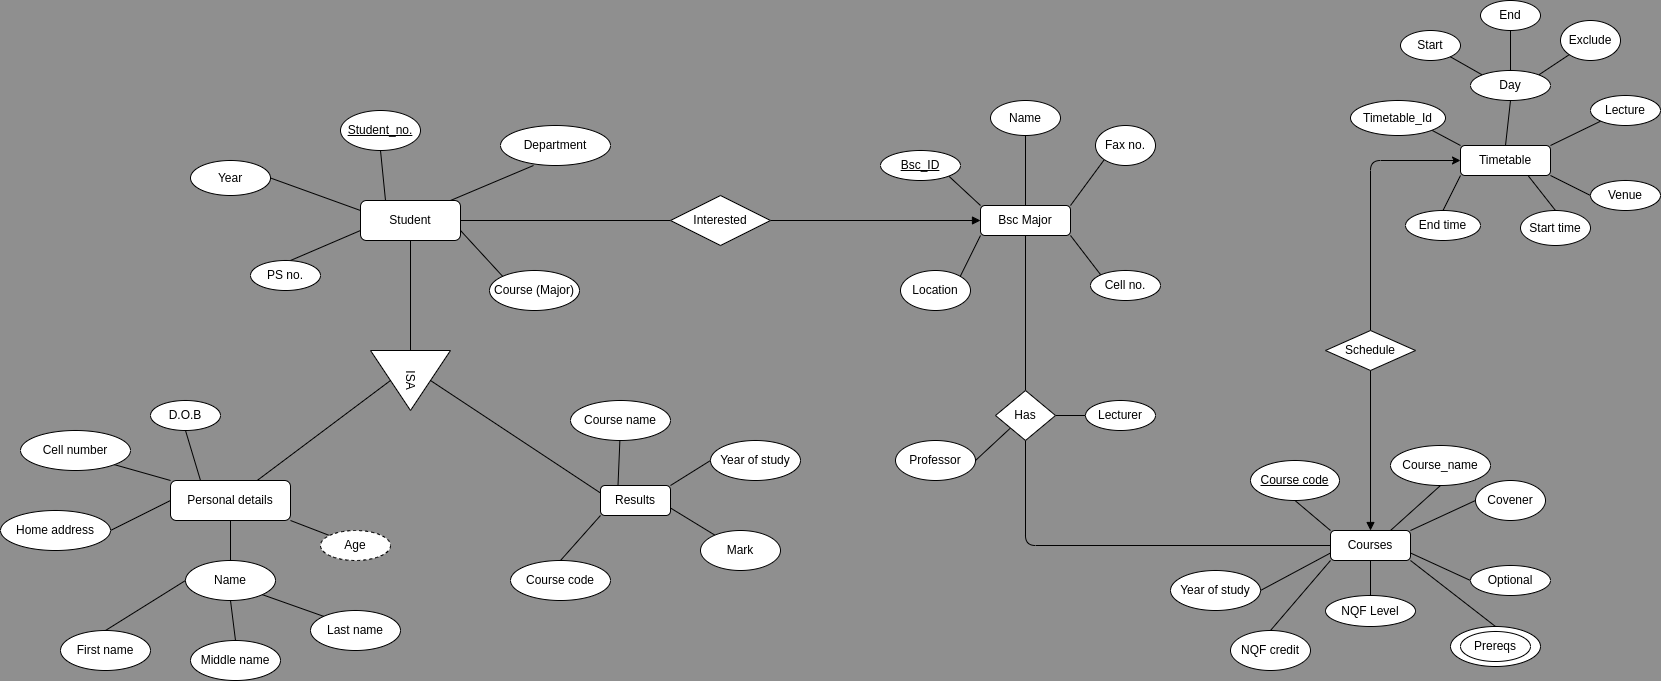

The diagram above was exported from draw.io. Its source (the exported page's mxGraphModel, read from the mxfile embedded in the PNG):
<mxGraphModel dx="1403" dy="512" grid="1" gridSize="10" guides="1" tooltips="1" connect="1" arrows="1" fold="1" page="1" pageScale="1" pageWidth="827" pageHeight="1169" background="#8F8F8F" math="0" shadow="0">
  <root>
    <mxCell id="0" />
    <mxCell id="1" parent="0" />
    <mxCell id="47" style="edgeStyle=none;html=1;exitX=1;exitY=0.5;exitDx=0;exitDy=0;entryX=0;entryY=0.5;entryDx=0;entryDy=0;endArrow=none;endFill=0;" parent="1" source="2" target="46" edge="1">
      <mxGeometry relative="1" as="geometry" />
    </mxCell>
    <mxCell id="2" value="Student" style="rounded=1;whiteSpace=wrap;html=1;" parent="1" vertex="1">
      <mxGeometry x="240" y="640" width="100" height="40" as="geometry" />
    </mxCell>
    <mxCell id="3" value="&lt;u&gt;Student_no.&lt;/u&gt;" style="ellipse;whiteSpace=wrap;html=1;" parent="1" vertex="1">
      <mxGeometry x="220" y="550" width="80" height="40" as="geometry" />
    </mxCell>
    <mxCell id="4" value="Department" style="ellipse;whiteSpace=wrap;html=1;" parent="1" vertex="1">
      <mxGeometry x="380" y="565" width="110" height="40" as="geometry" />
    </mxCell>
    <mxCell id="5" value="PS no." style="ellipse;whiteSpace=wrap;html=1;" parent="1" vertex="1">
      <mxGeometry x="130" y="700" width="70" height="30" as="geometry" />
    </mxCell>
    <mxCell id="6" value="Course (Major)" style="ellipse;whiteSpace=wrap;html=1;" parent="1" vertex="1">
      <mxGeometry x="369" y="710" width="90" height="40" as="geometry" />
    </mxCell>
    <mxCell id="9" value="" style="endArrow=none;html=1;entryX=0.5;entryY=1;entryDx=0;entryDy=0;" parent="1" target="3" edge="1">
      <mxGeometry width="50" height="50" relative="1" as="geometry">
        <mxPoint x="265" y="640" as="sourcePoint" />
        <mxPoint x="315" y="590" as="targetPoint" />
      </mxGeometry>
    </mxCell>
    <mxCell id="10" value="" style="endArrow=none;html=1;entryX=0.3;entryY=1;entryDx=0;entryDy=0;entryPerimeter=0;" parent="1" target="4" edge="1">
      <mxGeometry width="50" height="50" relative="1" as="geometry">
        <mxPoint x="330" y="640" as="sourcePoint" />
        <mxPoint x="380" y="590" as="targetPoint" />
      </mxGeometry>
    </mxCell>
    <mxCell id="11" value="" style="endArrow=none;html=1;entryX=0;entryY=0.75;entryDx=0;entryDy=0;" parent="1" target="2" edge="1">
      <mxGeometry width="50" height="50" relative="1" as="geometry">
        <mxPoint x="170" y="700" as="sourcePoint" />
        <mxPoint x="220" y="650" as="targetPoint" />
      </mxGeometry>
    </mxCell>
    <mxCell id="12" value="" style="endArrow=none;html=1;exitX=1;exitY=0.75;exitDx=0;exitDy=0;entryX=0;entryY=0;entryDx=0;entryDy=0;" parent="1" source="2" target="6" edge="1">
      <mxGeometry width="50" height="50" relative="1" as="geometry">
        <mxPoint x="390" y="750" as="sourcePoint" />
        <mxPoint x="440" y="700" as="targetPoint" />
      </mxGeometry>
    </mxCell>
    <mxCell id="13" value="ISA" style="triangle;whiteSpace=wrap;html=1;rotation=90;" parent="1" vertex="1">
      <mxGeometry x="260" y="780" width="60" height="80" as="geometry" />
    </mxCell>
    <mxCell id="14" value="" style="endArrow=none;html=1;exitX=0;exitY=0.5;exitDx=0;exitDy=0;" parent="1" source="13" edge="1">
      <mxGeometry width="50" height="50" relative="1" as="geometry">
        <mxPoint x="240" y="730" as="sourcePoint" />
        <mxPoint x="290" y="680" as="targetPoint" />
      </mxGeometry>
    </mxCell>
    <mxCell id="40" style="edgeStyle=none;html=1;exitX=0;exitY=1;exitDx=0;exitDy=0;entryX=0.5;entryY=0;entryDx=0;entryDy=0;endArrow=none;endFill=0;" parent="1" source="15" target="39" edge="1">
      <mxGeometry relative="1" as="geometry" />
    </mxCell>
    <mxCell id="41" style="edgeStyle=none;html=1;exitX=1;exitY=0.75;exitDx=0;exitDy=0;endArrow=none;endFill=0;" parent="1" source="15" target="38" edge="1">
      <mxGeometry relative="1" as="geometry" />
    </mxCell>
    <mxCell id="42" style="edgeStyle=none;html=1;exitX=1;exitY=0;exitDx=0;exitDy=0;entryX=0;entryY=0.5;entryDx=0;entryDy=0;endArrow=none;endFill=0;" parent="1" source="15" target="37" edge="1">
      <mxGeometry relative="1" as="geometry" />
    </mxCell>
    <mxCell id="43" style="edgeStyle=none;html=1;exitX=0.25;exitY=0;exitDx=0;exitDy=0;endArrow=none;endFill=0;" parent="1" source="15" target="36" edge="1">
      <mxGeometry relative="1" as="geometry" />
    </mxCell>
    <mxCell id="44" style="edgeStyle=none;html=1;exitX=0;exitY=0.25;exitDx=0;exitDy=0;entryX=0.5;entryY=0;entryDx=0;entryDy=0;endArrow=none;endFill=0;" parent="1" source="15" target="13" edge="1">
      <mxGeometry relative="1" as="geometry" />
    </mxCell>
    <mxCell id="15" value="Results" style="rounded=1;whiteSpace=wrap;html=1;" parent="1" vertex="1">
      <mxGeometry x="480" y="925" width="70" height="30" as="geometry" />
    </mxCell>
    <mxCell id="28" style="edgeStyle=none;html=1;endArrow=none;endFill=0;" parent="1" source="16" target="20" edge="1">
      <mxGeometry relative="1" as="geometry" />
    </mxCell>
    <mxCell id="29" style="edgeStyle=none;html=1;exitX=1;exitY=1;exitDx=0;exitDy=0;endArrow=none;endFill=0;" parent="1" source="16" target="24" edge="1">
      <mxGeometry relative="1" as="geometry" />
    </mxCell>
    <mxCell id="33" style="edgeStyle=none;html=1;exitX=0;exitY=0.5;exitDx=0;exitDy=0;entryX=1;entryY=0.5;entryDx=0;entryDy=0;endArrow=none;endFill=0;" parent="1" source="16" target="23" edge="1">
      <mxGeometry relative="1" as="geometry" />
    </mxCell>
    <mxCell id="34" style="edgeStyle=none;html=1;exitX=0;exitY=0;exitDx=0;exitDy=0;entryX=1;entryY=1;entryDx=0;entryDy=0;endArrow=none;endFill=0;" parent="1" source="16" target="22" edge="1">
      <mxGeometry relative="1" as="geometry" />
    </mxCell>
    <mxCell id="35" style="edgeStyle=none;html=1;exitX=0.25;exitY=0;exitDx=0;exitDy=0;entryX=0.5;entryY=1;entryDx=0;entryDy=0;endArrow=none;endFill=0;" parent="1" source="16" target="21" edge="1">
      <mxGeometry relative="1" as="geometry" />
    </mxCell>
    <mxCell id="16" value="Personal details" style="rounded=1;whiteSpace=wrap;html=1;" parent="1" vertex="1">
      <mxGeometry x="50" y="920" width="120" height="40" as="geometry" />
    </mxCell>
    <mxCell id="17" value="Last name" style="ellipse;whiteSpace=wrap;html=1;" parent="1" vertex="1">
      <mxGeometry x="190" y="1050" width="90" height="40" as="geometry" />
    </mxCell>
    <mxCell id="18" value="Middle name" style="ellipse;whiteSpace=wrap;html=1;" parent="1" vertex="1">
      <mxGeometry x="70" y="1080" width="90" height="40" as="geometry" />
    </mxCell>
    <mxCell id="19" value="First name" style="ellipse;whiteSpace=wrap;html=1;" parent="1" vertex="1">
      <mxGeometry x="-60" y="1070" width="90" height="40" as="geometry" />
    </mxCell>
    <mxCell id="30" style="edgeStyle=none;html=1;exitX=1;exitY=1;exitDx=0;exitDy=0;entryX=0;entryY=0;entryDx=0;entryDy=0;endArrow=none;endFill=0;" parent="1" source="20" target="17" edge="1">
      <mxGeometry relative="1" as="geometry" />
    </mxCell>
    <mxCell id="31" style="edgeStyle=none;html=1;exitX=0.5;exitY=1;exitDx=0;exitDy=0;entryX=0.5;entryY=0;entryDx=0;entryDy=0;endArrow=none;endFill=0;" parent="1" source="20" target="18" edge="1">
      <mxGeometry relative="1" as="geometry" />
    </mxCell>
    <mxCell id="32" style="edgeStyle=none;html=1;exitX=0;exitY=0.5;exitDx=0;exitDy=0;entryX=0.5;entryY=0;entryDx=0;entryDy=0;endArrow=none;endFill=0;" parent="1" source="20" target="19" edge="1">
      <mxGeometry relative="1" as="geometry" />
    </mxCell>
    <mxCell id="20" value="Name" style="ellipse;whiteSpace=wrap;html=1;" parent="1" vertex="1">
      <mxGeometry x="65" y="1000" width="90" height="40" as="geometry" />
    </mxCell>
    <mxCell id="21" value="D.O.B" style="ellipse;whiteSpace=wrap;html=1;" parent="1" vertex="1">
      <mxGeometry x="30" y="840" width="70" height="30" as="geometry" />
    </mxCell>
    <mxCell id="22" value="Cell number" style="ellipse;whiteSpace=wrap;html=1;" parent="1" vertex="1">
      <mxGeometry x="-100" y="870" width="110" height="40" as="geometry" />
    </mxCell>
    <mxCell id="23" value="Home address" style="ellipse;whiteSpace=wrap;html=1;" parent="1" vertex="1">
      <mxGeometry x="-120" y="950" width="110" height="40" as="geometry" />
    </mxCell>
    <mxCell id="24" value="Age" style="ellipse;whiteSpace=wrap;html=1;dashed=1;" parent="1" vertex="1">
      <mxGeometry x="200" y="970" width="70" height="30" as="geometry" />
    </mxCell>
    <mxCell id="25" value="Year" style="ellipse;whiteSpace=wrap;html=1;" parent="1" vertex="1">
      <mxGeometry x="70" y="600" width="80" height="35" as="geometry" />
    </mxCell>
    <mxCell id="26" value="" style="endArrow=none;html=1;exitX=1;exitY=0.5;exitDx=0;exitDy=0;" parent="1" source="25" edge="1">
      <mxGeometry width="50" height="50" relative="1" as="geometry">
        <mxPoint x="190" y="700" as="sourcePoint" />
        <mxPoint x="240" y="650" as="targetPoint" />
      </mxGeometry>
    </mxCell>
    <mxCell id="27" value="" style="endArrow=none;html=1;" parent="1" source="16" edge="1">
      <mxGeometry width="50" height="50" relative="1" as="geometry">
        <mxPoint x="220" y="870" as="sourcePoint" />
        <mxPoint x="270" y="820" as="targetPoint" />
      </mxGeometry>
    </mxCell>
    <mxCell id="36" value="Course name" style="ellipse;whiteSpace=wrap;html=1;" parent="1" vertex="1">
      <mxGeometry x="450" y="840" width="100" height="40" as="geometry" />
    </mxCell>
    <mxCell id="37" value="Year of study" style="ellipse;whiteSpace=wrap;html=1;" parent="1" vertex="1">
      <mxGeometry x="590" y="880" width="90" height="40" as="geometry" />
    </mxCell>
    <mxCell id="38" value="Mark" style="ellipse;whiteSpace=wrap;html=1;" parent="1" vertex="1">
      <mxGeometry x="580" y="970" width="80" height="40" as="geometry" />
    </mxCell>
    <mxCell id="39" value="Course code" style="ellipse;whiteSpace=wrap;html=1;" parent="1" vertex="1">
      <mxGeometry x="390" y="1000" width="100" height="40" as="geometry" />
    </mxCell>
    <mxCell id="54" style="edgeStyle=none;html=1;exitX=0.5;exitY=0;exitDx=0;exitDy=0;entryX=0.5;entryY=1;entryDx=0;entryDy=0;endArrow=none;endFill=0;" parent="1" source="45" target="50" edge="1">
      <mxGeometry relative="1" as="geometry" />
    </mxCell>
    <mxCell id="55" style="edgeStyle=none;html=1;exitX=0;exitY=0;exitDx=0;exitDy=0;entryX=1;entryY=1;entryDx=0;entryDy=0;endArrow=none;endFill=0;" parent="1" source="45" target="49" edge="1">
      <mxGeometry relative="1" as="geometry" />
    </mxCell>
    <mxCell id="56" style="edgeStyle=none;html=1;exitX=1;exitY=0;exitDx=0;exitDy=0;entryX=0;entryY=1;entryDx=0;entryDy=0;endArrow=none;endFill=0;" parent="1" source="45" target="53" edge="1">
      <mxGeometry relative="1" as="geometry" />
    </mxCell>
    <mxCell id="57" style="edgeStyle=none;html=1;exitX=0;exitY=1;exitDx=0;exitDy=0;entryX=1;entryY=0;entryDx=0;entryDy=0;endArrow=none;endFill=0;" parent="1" source="45" target="51" edge="1">
      <mxGeometry relative="1" as="geometry" />
    </mxCell>
    <mxCell id="58" style="edgeStyle=none;html=1;exitX=1;exitY=1;exitDx=0;exitDy=0;entryX=0;entryY=0;entryDx=0;entryDy=0;endArrow=none;endFill=0;" parent="1" source="45" target="52" edge="1">
      <mxGeometry relative="1" as="geometry" />
    </mxCell>
    <mxCell id="79" style="edgeStyle=none;html=1;exitX=0.5;exitY=1;exitDx=0;exitDy=0;entryX=0.5;entryY=0;entryDx=0;entryDy=0;endArrow=none;endFill=0;" parent="1" source="45" target="60" edge="1">
      <mxGeometry relative="1" as="geometry" />
    </mxCell>
    <mxCell id="45" value="Bsc Major" style="rounded=1;whiteSpace=wrap;html=1;" parent="1" vertex="1">
      <mxGeometry x="860" y="645" width="90" height="30" as="geometry" />
    </mxCell>
    <mxCell id="48" style="edgeStyle=none;html=1;exitX=1;exitY=0.5;exitDx=0;exitDy=0;entryX=0;entryY=0.5;entryDx=0;entryDy=0;endArrow=block;endFill=1;" parent="1" source="46" target="45" edge="1">
      <mxGeometry relative="1" as="geometry" />
    </mxCell>
    <mxCell id="46" value="Interested" style="rhombus;whiteSpace=wrap;html=1;" parent="1" vertex="1">
      <mxGeometry x="550" y="635" width="100" height="50" as="geometry" />
    </mxCell>
    <mxCell id="49" value="&lt;u&gt;Bsc_ID&lt;/u&gt;" style="ellipse;whiteSpace=wrap;html=1;" parent="1" vertex="1">
      <mxGeometry x="760" y="590" width="80" height="30" as="geometry" />
    </mxCell>
    <mxCell id="50" value="Name" style="ellipse;whiteSpace=wrap;html=1;" parent="1" vertex="1">
      <mxGeometry x="870" y="540" width="70" height="35" as="geometry" />
    </mxCell>
    <mxCell id="51" value="Location" style="ellipse;whiteSpace=wrap;html=1;" parent="1" vertex="1">
      <mxGeometry x="780" y="710" width="70" height="40" as="geometry" />
    </mxCell>
    <mxCell id="52" value="Cell no." style="ellipse;whiteSpace=wrap;html=1;" parent="1" vertex="1">
      <mxGeometry x="970" y="710" width="70" height="30" as="geometry" />
    </mxCell>
    <mxCell id="53" value="Fax no." style="ellipse;whiteSpace=wrap;html=1;" parent="1" vertex="1">
      <mxGeometry x="975" y="565" width="60" height="40" as="geometry" />
    </mxCell>
    <mxCell id="71" style="edgeStyle=none;html=1;exitX=0;exitY=0;exitDx=0;exitDy=0;entryX=0.5;entryY=1;entryDx=0;entryDy=0;endArrow=none;endFill=0;" parent="1" source="59" target="67" edge="1">
      <mxGeometry relative="1" as="geometry" />
    </mxCell>
    <mxCell id="72" style="edgeStyle=none;html=1;exitX=0.75;exitY=0;exitDx=0;exitDy=0;entryX=0.5;entryY=1;entryDx=0;entryDy=0;endArrow=none;endFill=0;" parent="1" source="59" target="68" edge="1">
      <mxGeometry relative="1" as="geometry" />
    </mxCell>
    <mxCell id="73" style="edgeStyle=none;html=1;exitX=1;exitY=0;exitDx=0;exitDy=0;entryX=0;entryY=0.5;entryDx=0;entryDy=0;endArrow=none;endFill=0;" parent="1" source="59" target="62" edge="1">
      <mxGeometry relative="1" as="geometry" />
    </mxCell>
    <mxCell id="74" style="edgeStyle=none;html=1;exitX=0.5;exitY=1;exitDx=0;exitDy=0;endArrow=none;endFill=0;" parent="1" source="59" target="64" edge="1">
      <mxGeometry relative="1" as="geometry" />
    </mxCell>
    <mxCell id="75" style="edgeStyle=none;html=1;exitX=1;exitY=0.75;exitDx=0;exitDy=0;entryX=0;entryY=0.5;entryDx=0;entryDy=0;endArrow=none;endFill=0;" parent="1" source="59" target="63" edge="1">
      <mxGeometry relative="1" as="geometry" />
    </mxCell>
    <mxCell id="76" style="edgeStyle=none;html=1;exitX=1;exitY=1;exitDx=0;exitDy=0;entryX=0.5;entryY=0;entryDx=0;entryDy=0;endArrow=none;endFill=0;" parent="1" source="59" target="61" edge="1">
      <mxGeometry relative="1" as="geometry" />
    </mxCell>
    <mxCell id="77" style="edgeStyle=none;html=1;exitX=0;exitY=1;exitDx=0;exitDy=0;entryX=0.5;entryY=0;entryDx=0;entryDy=0;endArrow=none;endFill=0;" parent="1" source="59" target="65" edge="1">
      <mxGeometry relative="1" as="geometry" />
    </mxCell>
    <mxCell id="78" style="edgeStyle=none;html=1;exitX=0;exitY=0.75;exitDx=0;exitDy=0;entryX=1;entryY=0.5;entryDx=0;entryDy=0;endArrow=none;endFill=0;" parent="1" source="59" target="66" edge="1">
      <mxGeometry relative="1" as="geometry" />
    </mxCell>
    <mxCell id="59" value="Courses" style="rounded=1;whiteSpace=wrap;html=1;" parent="1" vertex="1">
      <mxGeometry x="1210" y="970" width="80" height="30" as="geometry" />
    </mxCell>
    <mxCell id="80" style="edgeStyle=none;html=1;exitX=0.5;exitY=1;exitDx=0;exitDy=0;entryX=0;entryY=0.5;entryDx=0;entryDy=0;endArrow=none;endFill=0;" parent="1" source="60" target="59" edge="1">
      <mxGeometry relative="1" as="geometry">
        <Array as="points">
          <mxPoint x="905" y="985" />
        </Array>
      </mxGeometry>
    </mxCell>
    <mxCell id="105" style="edgeStyle=none;html=1;exitX=1;exitY=0.5;exitDx=0;exitDy=0;entryX=0;entryY=0.5;entryDx=0;entryDy=0;endArrow=none;endFill=0;" parent="1" source="60" target="103" edge="1">
      <mxGeometry relative="1" as="geometry" />
    </mxCell>
    <mxCell id="106" style="edgeStyle=none;html=1;exitX=0;exitY=1;exitDx=0;exitDy=0;entryX=1;entryY=0.5;entryDx=0;entryDy=0;endArrow=none;endFill=0;" parent="1" source="60" target="104" edge="1">
      <mxGeometry relative="1" as="geometry" />
    </mxCell>
    <mxCell id="60" value="Has" style="rhombus;whiteSpace=wrap;html=1;" parent="1" vertex="1">
      <mxGeometry x="875" y="830" width="60" height="50" as="geometry" />
    </mxCell>
    <mxCell id="62" value="Covener" style="ellipse;whiteSpace=wrap;html=1;" parent="1" vertex="1">
      <mxGeometry x="1355" y="920" width="70" height="40" as="geometry" />
    </mxCell>
    <mxCell id="63" value="Optional" style="ellipse;whiteSpace=wrap;html=1;" parent="1" vertex="1">
      <mxGeometry x="1350" y="1005" width="80" height="30" as="geometry" />
    </mxCell>
    <mxCell id="64" value="NQF Level" style="ellipse;whiteSpace=wrap;html=1;" parent="1" vertex="1">
      <mxGeometry x="1205" y="1035" width="90" height="31" as="geometry" />
    </mxCell>
    <mxCell id="65" value="NQF credit" style="ellipse;whiteSpace=wrap;html=1;" parent="1" vertex="1">
      <mxGeometry x="1110" y="1070" width="80" height="40" as="geometry" />
    </mxCell>
    <mxCell id="66" value="Year of study" style="ellipse;whiteSpace=wrap;html=1;" parent="1" vertex="1">
      <mxGeometry x="1050" y="1010" width="90" height="40" as="geometry" />
    </mxCell>
    <mxCell id="67" value="&lt;u&gt;Course code&lt;/u&gt;" style="ellipse;whiteSpace=wrap;html=1;" parent="1" vertex="1">
      <mxGeometry x="1130" y="900" width="89" height="40" as="geometry" />
    </mxCell>
    <mxCell id="68" value="Course_name" style="ellipse;whiteSpace=wrap;html=1;" parent="1" vertex="1">
      <mxGeometry x="1270" y="885" width="100" height="40" as="geometry" />
    </mxCell>
    <mxCell id="70" value="" style="group" parent="1" vertex="1" connectable="0">
      <mxGeometry x="1330" y="1066" width="90" height="40" as="geometry" />
    </mxCell>
    <mxCell id="61" value="" style="ellipse;whiteSpace=wrap;html=1;" parent="70" vertex="1">
      <mxGeometry width="90" height="40" as="geometry" />
    </mxCell>
    <mxCell id="69" value="Prereqs" style="ellipse;whiteSpace=wrap;html=1;" parent="70" vertex="1">
      <mxGeometry x="10" y="5" width="70" height="30" as="geometry" />
    </mxCell>
    <mxCell id="91" style="edgeStyle=none;html=1;exitX=0;exitY=0;exitDx=0;exitDy=0;entryX=1;entryY=1;entryDx=0;entryDy=0;endArrow=none;endFill=0;" parent="1" source="81" target="88" edge="1">
      <mxGeometry relative="1" as="geometry" />
    </mxCell>
    <mxCell id="92" style="edgeStyle=none;html=1;exitX=0.5;exitY=0;exitDx=0;exitDy=0;entryX=0.5;entryY=1;entryDx=0;entryDy=0;endArrow=none;endFill=0;" parent="1" source="81" target="87" edge="1">
      <mxGeometry relative="1" as="geometry" />
    </mxCell>
    <mxCell id="96" style="edgeStyle=none;html=1;exitX=1;exitY=0;exitDx=0;exitDy=0;entryX=0;entryY=1;entryDx=0;entryDy=0;endArrow=none;endFill=0;" parent="1" source="81" target="90" edge="1">
      <mxGeometry relative="1" as="geometry" />
    </mxCell>
    <mxCell id="97" style="edgeStyle=none;html=1;exitX=1;exitY=1;exitDx=0;exitDy=0;entryX=0;entryY=0.5;entryDx=0;entryDy=0;endArrow=none;endFill=0;" parent="1" source="81" target="89" edge="1">
      <mxGeometry relative="1" as="geometry" />
    </mxCell>
    <mxCell id="98" style="edgeStyle=none;html=1;exitX=0.75;exitY=1;exitDx=0;exitDy=0;entryX=0.5;entryY=0;entryDx=0;entryDy=0;endArrow=none;endFill=0;" parent="1" source="81" target="83" edge="1">
      <mxGeometry relative="1" as="geometry" />
    </mxCell>
    <mxCell id="99" style="edgeStyle=none;html=1;exitX=0;exitY=1;exitDx=0;exitDy=0;entryX=0.5;entryY=0;entryDx=0;entryDy=0;endArrow=none;endFill=0;" parent="1" source="81" target="82" edge="1">
      <mxGeometry relative="1" as="geometry" />
    </mxCell>
    <mxCell id="81" value="Timetable" style="rounded=1;whiteSpace=wrap;html=1;" parent="1" vertex="1">
      <mxGeometry x="1340" y="585" width="90" height="30" as="geometry" />
    </mxCell>
    <mxCell id="82" value="End time" style="ellipse;whiteSpace=wrap;html=1;" parent="1" vertex="1">
      <mxGeometry x="1285" y="650" width="75" height="30" as="geometry" />
    </mxCell>
    <mxCell id="83" value="Start time" style="ellipse;whiteSpace=wrap;html=1;" parent="1" vertex="1">
      <mxGeometry x="1400" y="650" width="70" height="35" as="geometry" />
    </mxCell>
    <mxCell id="84" value="Exclude" style="ellipse;whiteSpace=wrap;html=1;" parent="1" vertex="1">
      <mxGeometry x="1440" y="460" width="60" height="40" as="geometry" />
    </mxCell>
    <mxCell id="85" value="End" style="ellipse;whiteSpace=wrap;html=1;" parent="1" vertex="1">
      <mxGeometry x="1360" y="440" width="60" height="30" as="geometry" />
    </mxCell>
    <mxCell id="86" value="Start" style="ellipse;whiteSpace=wrap;html=1;" parent="1" vertex="1">
      <mxGeometry x="1280" y="470" width="60" height="30" as="geometry" />
    </mxCell>
    <mxCell id="93" style="edgeStyle=none;html=1;exitX=0;exitY=0;exitDx=0;exitDy=0;endArrow=none;endFill=0;" parent="1" source="87" target="86" edge="1">
      <mxGeometry relative="1" as="geometry" />
    </mxCell>
    <mxCell id="94" style="edgeStyle=none;html=1;exitX=0.5;exitY=0;exitDx=0;exitDy=0;entryX=0.5;entryY=1;entryDx=0;entryDy=0;endArrow=none;endFill=0;" parent="1" source="87" target="85" edge="1">
      <mxGeometry relative="1" as="geometry" />
    </mxCell>
    <mxCell id="95" style="edgeStyle=none;html=1;exitX=1;exitY=0;exitDx=0;exitDy=0;entryX=0;entryY=1;entryDx=0;entryDy=0;endArrow=none;endFill=0;" parent="1" source="87" target="84" edge="1">
      <mxGeometry relative="1" as="geometry" />
    </mxCell>
    <mxCell id="87" value="Day" style="ellipse;whiteSpace=wrap;html=1;" parent="1" vertex="1">
      <mxGeometry x="1350" y="510" width="80" height="30" as="geometry" />
    </mxCell>
    <mxCell id="88" value="Timetable_Id" style="ellipse;whiteSpace=wrap;html=1;" parent="1" vertex="1">
      <mxGeometry x="1230" y="540" width="95" height="35" as="geometry" />
    </mxCell>
    <mxCell id="89" value="Venue" style="ellipse;whiteSpace=wrap;html=1;" parent="1" vertex="1">
      <mxGeometry x="1470" y="620" width="70" height="30" as="geometry" />
    </mxCell>
    <mxCell id="90" value="Lecture" style="ellipse;whiteSpace=wrap;html=1;" parent="1" vertex="1">
      <mxGeometry x="1470" y="535" width="70" height="30" as="geometry" />
    </mxCell>
    <mxCell id="101" style="edgeStyle=none;html=1;entryX=0.5;entryY=0;entryDx=0;entryDy=0;endArrow=block;endFill=1;startArrow=none;startFill=0;" parent="1" source="100" target="59" edge="1">
      <mxGeometry relative="1" as="geometry" />
    </mxCell>
    <mxCell id="102" style="edgeStyle=none;html=1;exitX=0.5;exitY=0;exitDx=0;exitDy=0;entryX=0;entryY=0.5;entryDx=0;entryDy=0;endArrow=classic;endFill=1;startArrow=none;startFill=0;" parent="1" source="100" target="81" edge="1">
      <mxGeometry relative="1" as="geometry">
        <Array as="points">
          <mxPoint x="1250" y="600" />
        </Array>
      </mxGeometry>
    </mxCell>
    <mxCell id="100" value="Schedule" style="rhombus;whiteSpace=wrap;html=1;" parent="1" vertex="1">
      <mxGeometry x="1205" y="770" width="90" height="40" as="geometry" />
    </mxCell>
    <mxCell id="103" value="Lecturer" style="ellipse;whiteSpace=wrap;html=1;" parent="1" vertex="1">
      <mxGeometry x="965" y="840" width="70" height="30" as="geometry" />
    </mxCell>
    <mxCell id="104" value="Professor" style="ellipse;whiteSpace=wrap;html=1;" parent="1" vertex="1">
      <mxGeometry x="775" y="880" width="80" height="40" as="geometry" />
    </mxCell>
  </root>
</mxGraphModel>